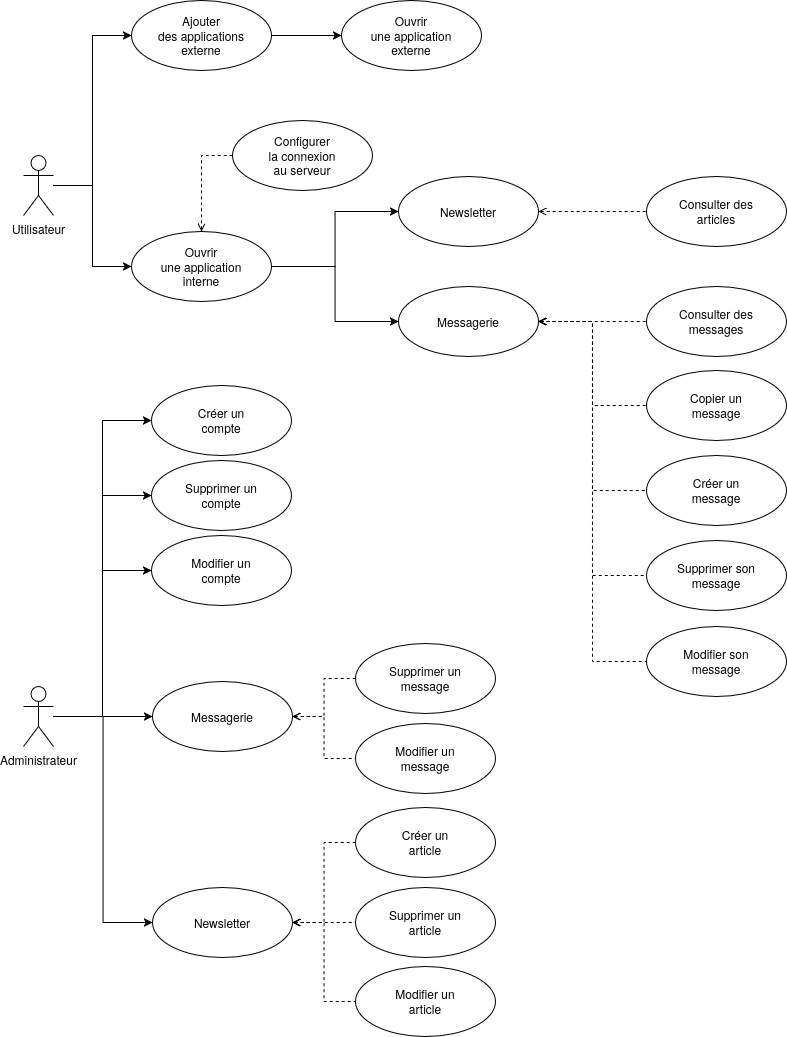

The diagram above was exported from draw.io. Its source (the exported page's mxGraphModel, read from the mxfile embedded in the PNG):
<mxGraphModel dx="1515" dy="1050" grid="0" gridSize="10" guides="1" tooltips="1" connect="1" arrows="1" fold="1" page="1" pageScale="1" pageWidth="850" pageHeight="1100" math="0" shadow="0">
  <root>
    <mxCell id="0" />
    <mxCell id="1" parent="0" />
    <mxCell id="YeHolvlUFW_uOC55OJI--13" edge="1" parent="1" source="hAL7vmUZ9Wmi9PnY21wT-1" style="edgeStyle=orthogonalEdgeStyle;rounded=0;orthogonalLoop=1;jettySize=auto;html=1;entryX=0;entryY=0.5;entryDx=0;entryDy=0;" target="YeHolvlUFW_uOC55OJI--12">
      <mxGeometry relative="1" as="geometry" />
    </mxCell>
    <mxCell id="YeHolvlUFW_uOC55OJI--25" edge="1" parent="1" source="hAL7vmUZ9Wmi9PnY21wT-1" style="edgeStyle=orthogonalEdgeStyle;rounded=0;orthogonalLoop=1;jettySize=auto;html=1;entryX=0;entryY=0.5;entryDx=0;entryDy=0;" target="YeHolvlUFW_uOC55OJI--18">
      <mxGeometry relative="1" as="geometry" />
    </mxCell>
    <mxCell id="YeHolvlUFW_uOC55OJI--33" edge="1" parent="1" source="hAL7vmUZ9Wmi9PnY21wT-1" style="edgeStyle=orthogonalEdgeStyle;rounded=0;orthogonalLoop=1;jettySize=auto;html=1;entryX=0;entryY=0.5;entryDx=0;entryDy=0;" target="YeHolvlUFW_uOC55OJI--30">
      <mxGeometry relative="1" as="geometry" />
    </mxCell>
    <mxCell id="YeHolvlUFW_uOC55OJI--34" edge="1" parent="1" source="hAL7vmUZ9Wmi9PnY21wT-1" style="edgeStyle=orthogonalEdgeStyle;rounded=0;orthogonalLoop=1;jettySize=auto;html=1;entryX=0;entryY=0.5;entryDx=0;entryDy=0;" target="YeHolvlUFW_uOC55OJI--31">
      <mxGeometry relative="1" as="geometry" />
    </mxCell>
    <mxCell id="YeHolvlUFW_uOC55OJI--36" edge="1" parent="1" source="hAL7vmUZ9Wmi9PnY21wT-1" style="edgeStyle=orthogonalEdgeStyle;rounded=0;orthogonalLoop=1;jettySize=auto;html=1;entryX=0;entryY=0.5;entryDx=0;entryDy=0;" target="YeHolvlUFW_uOC55OJI--32">
      <mxGeometry relative="1" as="geometry" />
    </mxCell>
    <mxCell id="hAL7vmUZ9Wmi9PnY21wT-1" parent="1" style="shape=umlActor;verticalLabelPosition=bottom;verticalAlign=top;html=1;outlineConnect=0;" value="&lt;div&gt;Administrateur&lt;/div&gt;" vertex="1">
      <mxGeometry height="60" width="30" x="61" y="726" as="geometry" />
    </mxCell>
    <mxCell id="hAL7vmUZ9Wmi9PnY21wT-11" edge="1" parent="1" source="hAL7vmUZ9Wmi9PnY21wT-2" style="edgeStyle=orthogonalEdgeStyle;rounded=0;orthogonalLoop=1;jettySize=auto;html=1;entryX=0;entryY=0.5;entryDx=0;entryDy=0;" target="hAL7vmUZ9Wmi9PnY21wT-7">
      <mxGeometry relative="1" as="geometry" />
    </mxCell>
    <mxCell id="YeHolvlUFW_uOC55OJI--10" edge="1" parent="1" source="hAL7vmUZ9Wmi9PnY21wT-2" style="edgeStyle=orthogonalEdgeStyle;rounded=0;orthogonalLoop=1;jettySize=auto;html=1;entryX=0;entryY=0.5;entryDx=0;entryDy=0;" target="hAL7vmUZ9Wmi9PnY21wT-8">
      <mxGeometry relative="1" as="geometry" />
    </mxCell>
    <mxCell id="hAL7vmUZ9Wmi9PnY21wT-2" parent="1" style="shape=umlActor;verticalLabelPosition=bottom;verticalAlign=top;html=1;outlineConnect=0;" value="&lt;div&gt;Utilisateur&lt;/div&gt;" vertex="1">
      <mxGeometry height="60" width="30" x="61" y="195" as="geometry" />
    </mxCell>
    <mxCell id="hAL7vmUZ9Wmi9PnY21wT-3" parent="1" style="ellipse;whiteSpace=wrap;html=1;" value="&lt;div&gt;Créer un&lt;/div&gt;&lt;div&gt;message&lt;/div&gt;" vertex="1">
      <mxGeometry height="70" width="140" x="684" y="495" as="geometry" />
    </mxCell>
    <mxCell id="hAL7vmUZ9Wmi9PnY21wT-4" parent="1" style="ellipse;whiteSpace=wrap;html=1;" value="&lt;div&gt;Supprimer son&lt;/div&gt;&lt;div&gt;message&lt;/div&gt;" vertex="1">
      <mxGeometry height="70" width="140" x="684" y="580" as="geometry" />
    </mxCell>
    <mxCell id="hAL7vmUZ9Wmi9PnY21wT-5" parent="1" style="ellipse;whiteSpace=wrap;html=1;" value="&lt;div&gt;Modifier son&lt;/div&gt;&lt;div&gt;message&lt;/div&gt;" vertex="1">
      <mxGeometry height="70" width="140" x="684" y="666" as="geometry" />
    </mxCell>
    <mxCell id="hAL7vmUZ9Wmi9PnY21wT-16" edge="1" parent="1" source="hAL7vmUZ9Wmi9PnY21wT-6" style="edgeStyle=orthogonalEdgeStyle;rounded=0;orthogonalLoop=1;jettySize=auto;html=1;entryX=0;entryY=0.5;entryDx=0;entryDy=0;dashed=1;endArrow=none;endFill=0;startArrow=open;startFill=0;" target="hAL7vmUZ9Wmi9PnY21wT-3">
      <mxGeometry relative="1" as="geometry" />
    </mxCell>
    <mxCell id="hAL7vmUZ9Wmi9PnY21wT-18" edge="1" parent="1" source="hAL7vmUZ9Wmi9PnY21wT-6" style="edgeStyle=orthogonalEdgeStyle;rounded=0;orthogonalLoop=1;jettySize=auto;html=1;entryX=0;entryY=0.5;entryDx=0;entryDy=0;dashed=1;endArrow=none;endFill=0;startArrow=open;startFill=0;" target="hAL7vmUZ9Wmi9PnY21wT-5">
      <mxGeometry relative="1" as="geometry" />
    </mxCell>
    <mxCell id="YeHolvlUFW_uOC55OJI--5" edge="1" parent="1" source="hAL7vmUZ9Wmi9PnY21wT-6" style="edgeStyle=orthogonalEdgeStyle;rounded=0;orthogonalLoop=1;jettySize=auto;html=1;entryX=0;entryY=0.5;entryDx=0;entryDy=0;dashed=1;endArrow=none;endFill=0;startArrow=open;startFill=0;" target="YeHolvlUFW_uOC55OJI--3">
      <mxGeometry relative="1" as="geometry" />
    </mxCell>
    <mxCell id="YeHolvlUFW_uOC55OJI--7" edge="1" parent="1" source="hAL7vmUZ9Wmi9PnY21wT-6" style="edgeStyle=orthogonalEdgeStyle;rounded=0;orthogonalLoop=1;jettySize=auto;html=1;entryX=0;entryY=0.5;entryDx=0;entryDy=0;dashed=1;endArrow=none;endFill=0;startArrow=open;startFill=0;" target="YeHolvlUFW_uOC55OJI--6">
      <mxGeometry relative="1" as="geometry" />
    </mxCell>
    <mxCell id="YeHolvlUFW_uOC55OJI--8" edge="1" parent="1" source="hAL7vmUZ9Wmi9PnY21wT-6" style="edgeStyle=orthogonalEdgeStyle;rounded=0;orthogonalLoop=1;jettySize=auto;html=1;entryX=0;entryY=0.5;entryDx=0;entryDy=0;dashed=1;endArrow=none;endFill=0;startArrow=open;startFill=0;" target="hAL7vmUZ9Wmi9PnY21wT-4">
      <mxGeometry relative="1" as="geometry" />
    </mxCell>
    <mxCell id="hAL7vmUZ9Wmi9PnY21wT-6" parent="1" style="ellipse;whiteSpace=wrap;html=1;" value="&lt;div&gt;Messagerie&lt;/div&gt;" vertex="1">
      <mxGeometry height="70" width="140" x="436" y="326" as="geometry" />
    </mxCell>
    <mxCell id="hAL7vmUZ9Wmi9PnY21wT-13" edge="1" parent="1" source="hAL7vmUZ9Wmi9PnY21wT-7" style="edgeStyle=orthogonalEdgeStyle;rounded=0;orthogonalLoop=1;jettySize=auto;html=1;entryX=0;entryY=0.5;entryDx=0;entryDy=0;" target="hAL7vmUZ9Wmi9PnY21wT-12">
      <mxGeometry relative="1" as="geometry" />
    </mxCell>
    <mxCell id="hAL7vmUZ9Wmi9PnY21wT-7" parent="1" style="ellipse;whiteSpace=wrap;html=1;" value="&lt;div&gt;Ajouter&lt;/div&gt;&lt;div&gt;des applications&lt;/div&gt;&lt;div&gt;externe&lt;/div&gt;" vertex="1">
      <mxGeometry height="70" width="140" x="169" y="40" as="geometry" />
    </mxCell>
    <mxCell id="YeHolvlUFW_uOC55OJI--4" edge="1" parent="1" source="hAL7vmUZ9Wmi9PnY21wT-8" style="edgeStyle=orthogonalEdgeStyle;rounded=0;orthogonalLoop=1;jettySize=auto;html=1;entryX=0;entryY=0.5;entryDx=0;entryDy=0;" target="hAL7vmUZ9Wmi9PnY21wT-6">
      <mxGeometry relative="1" as="geometry" />
    </mxCell>
    <mxCell id="YeHolvlUFW_uOC55OJI--27" edge="1" parent="1" source="hAL7vmUZ9Wmi9PnY21wT-8" style="edgeStyle=orthogonalEdgeStyle;rounded=0;orthogonalLoop=1;jettySize=auto;html=1;entryX=0;entryY=0.5;entryDx=0;entryDy=0;" target="YeHolvlUFW_uOC55OJI--26">
      <mxGeometry relative="1" as="geometry" />
    </mxCell>
    <mxCell id="YeHolvlUFW_uOC55OJI--42" edge="1" parent="1" source="hAL7vmUZ9Wmi9PnY21wT-8" style="edgeStyle=orthogonalEdgeStyle;rounded=0;orthogonalLoop=1;jettySize=auto;html=1;entryX=0;entryY=0.5;entryDx=0;entryDy=0;startArrow=open;startFill=0;endArrow=none;endFill=0;dashed=1;" target="YeHolvlUFW_uOC55OJI--41">
      <mxGeometry relative="1" as="geometry" />
    </mxCell>
    <mxCell id="hAL7vmUZ9Wmi9PnY21wT-8" parent="1" style="ellipse;whiteSpace=wrap;html=1;" value="&lt;div&gt;Ouvrir&lt;/div&gt;&lt;div&gt;une application&lt;/div&gt;&lt;div&gt;interne&lt;/div&gt;" vertex="1">
      <mxGeometry height="70" width="140" x="169" y="271" as="geometry" />
    </mxCell>
    <mxCell id="hAL7vmUZ9Wmi9PnY21wT-12" parent="1" style="ellipse;whiteSpace=wrap;html=1;" value="&lt;div&gt;Ouvrir&lt;/div&gt;&lt;div&gt;une application&lt;/div&gt;&lt;div&gt;externe&lt;/div&gt;" vertex="1">
      <mxGeometry height="70" width="140" x="379" y="40" as="geometry" />
    </mxCell>
    <mxCell id="YeHolvlUFW_uOC55OJI--3" parent="1" style="ellipse;whiteSpace=wrap;html=1;" value="&lt;div&gt;Consulter des&lt;/div&gt;&lt;div&gt;messages&lt;/div&gt;" vertex="1">
      <mxGeometry height="70" width="140" x="684" y="326" as="geometry" />
    </mxCell>
    <mxCell id="YeHolvlUFW_uOC55OJI--6" parent="1" style="ellipse;whiteSpace=wrap;html=1;" value="&lt;div&gt;Copier un&lt;/div&gt;&lt;div&gt;message&lt;/div&gt;" vertex="1">
      <mxGeometry height="70" width="140" x="684" y="410" as="geometry" />
    </mxCell>
    <mxCell id="YeHolvlUFW_uOC55OJI--16" edge="1" parent="1" source="YeHolvlUFW_uOC55OJI--12" style="edgeStyle=orthogonalEdgeStyle;rounded=0;orthogonalLoop=1;jettySize=auto;html=1;dashed=1;endArrow=none;endFill=0;startArrow=open;startFill=0;" target="YeHolvlUFW_uOC55OJI--14">
      <mxGeometry relative="1" as="geometry" />
    </mxCell>
    <mxCell id="YeHolvlUFW_uOC55OJI--17" edge="1" parent="1" source="YeHolvlUFW_uOC55OJI--12" style="edgeStyle=orthogonalEdgeStyle;rounded=0;orthogonalLoop=1;jettySize=auto;html=1;dashed=1;endArrow=none;endFill=0;startArrow=open;startFill=0;" target="YeHolvlUFW_uOC55OJI--15">
      <mxGeometry relative="1" as="geometry" />
    </mxCell>
    <mxCell id="YeHolvlUFW_uOC55OJI--12" parent="1" style="ellipse;whiteSpace=wrap;html=1;" value="&lt;div&gt;Messagerie&lt;/div&gt;" vertex="1">
      <mxGeometry height="70" width="140" x="190" y="721" as="geometry" />
    </mxCell>
    <mxCell id="YeHolvlUFW_uOC55OJI--14" parent="1" style="ellipse;whiteSpace=wrap;html=1;" value="&lt;div&gt;Supprimer un&lt;/div&gt;&lt;div&gt;message&lt;/div&gt;" vertex="1">
      <mxGeometry height="70" width="140" x="393" y="683" as="geometry" />
    </mxCell>
    <mxCell id="YeHolvlUFW_uOC55OJI--15" parent="1" style="ellipse;whiteSpace=wrap;html=1;" value="&lt;div&gt;Modifier un&lt;/div&gt;&lt;div&gt;message&lt;/div&gt;" vertex="1">
      <mxGeometry height="70" width="140" x="393" y="763" as="geometry" />
    </mxCell>
    <mxCell id="YeHolvlUFW_uOC55OJI--22" edge="1" parent="1" source="YeHolvlUFW_uOC55OJI--18" style="edgeStyle=orthogonalEdgeStyle;rounded=0;orthogonalLoop=1;jettySize=auto;html=1;entryX=0;entryY=0.5;entryDx=0;entryDy=0;dashed=1;endArrow=none;endFill=0;startArrow=open;startFill=0;" target="YeHolvlUFW_uOC55OJI--21">
      <mxGeometry relative="1" as="geometry" />
    </mxCell>
    <mxCell id="YeHolvlUFW_uOC55OJI--23" edge="1" parent="1" source="YeHolvlUFW_uOC55OJI--18" style="edgeStyle=orthogonalEdgeStyle;rounded=0;orthogonalLoop=1;jettySize=auto;html=1;entryX=0;entryY=0.5;entryDx=0;entryDy=0;dashed=1;endArrow=none;endFill=0;startArrow=open;startFill=0;" target="YeHolvlUFW_uOC55OJI--20">
      <mxGeometry relative="1" as="geometry" />
    </mxCell>
    <mxCell id="YeHolvlUFW_uOC55OJI--43" edge="1" parent="1" source="YeHolvlUFW_uOC55OJI--18" style="edgeStyle=orthogonalEdgeStyle;rounded=0;orthogonalLoop=1;jettySize=auto;html=1;entryX=0;entryY=0.5;entryDx=0;entryDy=0;startArrow=open;startFill=0;endArrow=none;endFill=0;dashed=1;" target="YeHolvlUFW_uOC55OJI--19">
      <mxGeometry relative="1" as="geometry" />
    </mxCell>
    <mxCell id="YeHolvlUFW_uOC55OJI--18" parent="1" style="ellipse;whiteSpace=wrap;html=1;" value="Newsletter" vertex="1">
      <mxGeometry height="70" width="140" x="190" y="927" as="geometry" />
    </mxCell>
    <mxCell id="YeHolvlUFW_uOC55OJI--19" parent="1" style="ellipse;whiteSpace=wrap;html=1;" value="&lt;div&gt;Modifier un&lt;/div&gt;&lt;div&gt;article&lt;/div&gt;" vertex="1">
      <mxGeometry height="70" width="140" x="393" y="1006" as="geometry" />
    </mxCell>
    <mxCell id="YeHolvlUFW_uOC55OJI--20" parent="1" style="ellipse;whiteSpace=wrap;html=1;" value="&lt;div&gt;Supprimer un&lt;/div&gt;&lt;div&gt;article&lt;/div&gt;" vertex="1">
      <mxGeometry height="70" width="140" x="393" y="927" as="geometry" />
    </mxCell>
    <mxCell id="YeHolvlUFW_uOC55OJI--21" parent="1" style="ellipse;whiteSpace=wrap;html=1;" value="&lt;div&gt;Créer un&lt;/div&gt;&lt;div&gt;article&lt;/div&gt;" vertex="1">
      <mxGeometry height="70" width="140" x="393" y="847" as="geometry" />
    </mxCell>
    <mxCell id="YeHolvlUFW_uOC55OJI--29" edge="1" parent="1" source="YeHolvlUFW_uOC55OJI--26" style="edgeStyle=orthogonalEdgeStyle;rounded=0;orthogonalLoop=1;jettySize=auto;html=1;entryX=0;entryY=0.5;entryDx=0;entryDy=0;dashed=1;endArrow=none;endFill=0;startArrow=open;startFill=0;" target="YeHolvlUFW_uOC55OJI--28">
      <mxGeometry relative="1" as="geometry" />
    </mxCell>
    <mxCell id="YeHolvlUFW_uOC55OJI--26" parent="1" style="ellipse;whiteSpace=wrap;html=1;" value="Newsletter" vertex="1">
      <mxGeometry height="70" width="140" x="436" y="216" as="geometry" />
    </mxCell>
    <mxCell id="YeHolvlUFW_uOC55OJI--28" parent="1" style="ellipse;whiteSpace=wrap;html=1;" value="&lt;div&gt;Consulter des&lt;/div&gt;&lt;div&gt;articles&lt;/div&gt;" vertex="1">
      <mxGeometry height="70" width="140" x="684" y="216" as="geometry" />
    </mxCell>
    <mxCell id="YeHolvlUFW_uOC55OJI--30" parent="1" style="ellipse;whiteSpace=wrap;html=1;" value="&lt;div&gt;Créer un&lt;/div&gt;&lt;div&gt;compte&lt;/div&gt;" vertex="1">
      <mxGeometry height="70" width="140" x="189" y="425" as="geometry" />
    </mxCell>
    <mxCell id="YeHolvlUFW_uOC55OJI--31" parent="1" style="ellipse;whiteSpace=wrap;html=1;" value="&lt;div&gt;Supprimer un&lt;/div&gt;&lt;div&gt;compte&lt;/div&gt;" vertex="1">
      <mxGeometry height="70" width="140" x="189" y="500" as="geometry" />
    </mxCell>
    <mxCell id="YeHolvlUFW_uOC55OJI--32" parent="1" style="ellipse;whiteSpace=wrap;html=1;" value="&lt;div&gt;Modifier un&lt;/div&gt;&lt;div&gt;compte&lt;/div&gt;" vertex="1">
      <mxGeometry height="70" width="140" x="189" y="575" as="geometry" />
    </mxCell>
    <mxCell id="YeHolvlUFW_uOC55OJI--41" parent="1" style="ellipse;whiteSpace=wrap;html=1;" value="&lt;div&gt;Configurer&lt;/div&gt;&lt;div&gt;la connexion&lt;/div&gt;&lt;div&gt;au serveur&lt;/div&gt;" vertex="1">
      <mxGeometry height="70" width="140" x="270" y="160" as="geometry" />
    </mxCell>
  </root>
</mxGraphModel>